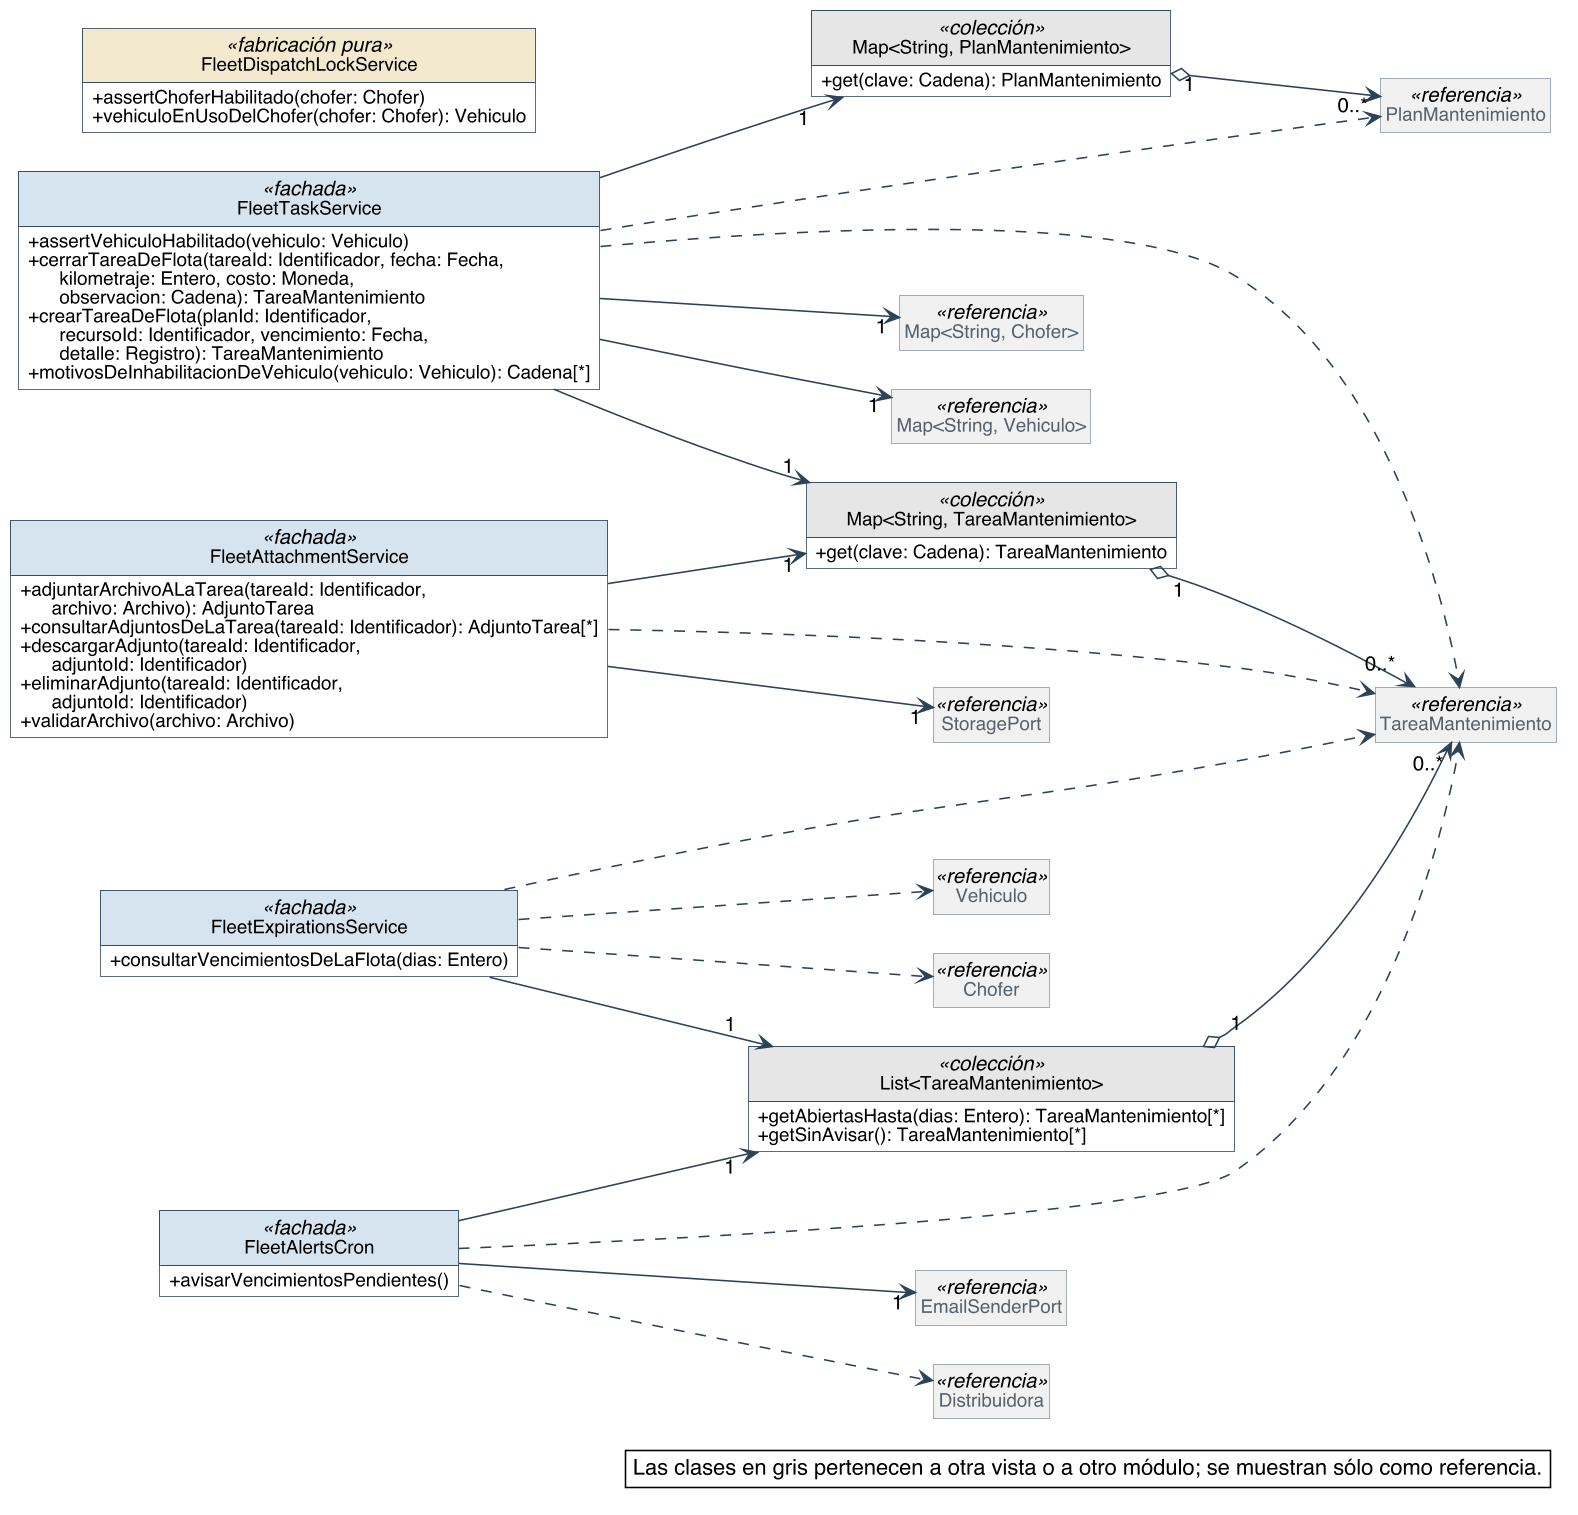

The diagram above was rendered by PlantUML. Its source (embedded in the PNG):
@startuml
skinparam backgroundColor #FFFFFF
skinparam shadowing false
skinparam defaultFontName Helvetica
skinparam defaultFontSize 13
skinparam dpi 150
skinparam nodesep 40
skinparam ranksep 55
skinparam classAttributeIconSize 0
skinparam roundCorner 0
skinparam genericDisplay old
skinparam class {
  BorderColor #2C4257
  BackgroundColor #FFFFFF
  ArrowColor #2C4257
  FontSize 14
  AttributeFontSize 12
  HeaderBackgroundColor #E8EEF3
}
skinparam class<<referencia>> {
  BackgroundColor #F1F1F1
  BorderColor #8A97A3
  FontColor #55616C
}
skinparam class<<fachada>> {
  HeaderBackgroundColor #D6E4F0
}
skinparam class<<use case>> {
  HeaderBackgroundColor #D6E4F0
}
skinparam class<<fabricación pura>> {
  HeaderBackgroundColor #F3E9CF
}
skinparam class<<colección>> {
  HeaderBackgroundColor #E6E6E6
}
skinparam class<<adaptador>> {
  HeaderBackgroundColor #DCEBDD
}
skinparam interface {
  BorderColor #2C4257
  BackgroundColor #FFFFFF
  HeaderBackgroundColor #DCEBDD
  FontSize 14
  AttributeFontSize 12
}
skinparam note {
  BackgroundColor #FFFFFF
  BorderColor #2C4257
}
skinparam packageStyle rectangle
skinparam package {
  BorderColor #8A97A3
  FontSize 13
  FontColor #55616C
}
hide circle
hide empty members

left to right direction
skinparam nodesep 25
skinparam ranksep 90
class FleetTaskService <<fachada>> {
  + assertVehiculoHabilitado(vehiculo: Vehiculo)
  + cerrarTareaDeFlota(tareaId: Identificador, fecha: Fecha,\n      kilometraje: Entero, costo: Moneda,\n      observacion: Cadena): TareaMantenimiento
  + crearTareaDeFlota(planId: Identificador,\n      recursoId: Identificador, vencimiento: Fecha,\n      detalle: Registro): TareaMantenimiento
  + motivosDeInhabilitacionDeVehiculo(vehiculo: Vehiculo): Cadena[*]
}
class FleetAttachmentService <<fachada>> {
  + adjuntarArchivoALaTarea(tareaId: Identificador,\n      archivo: Archivo): AdjuntoTarea
  + consultarAdjuntosDeLaTarea(tareaId: Identificador): AdjuntoTarea[*]
  + descargarAdjunto(tareaId: Identificador,\n      adjuntoId: Identificador)
  + eliminarAdjunto(tareaId: Identificador,\n      adjuntoId: Identificador)
  + validarArchivo(archivo: Archivo)
}
class FleetExpirationsService <<fachada>> {
  + consultarVencimientosDeLaFlota(dias: Entero)
}
class FleetAlertsCron <<fachada>> {
  + avisarVencimientosPendientes()
}
class FleetDispatchLockService <<fabricación pura>> {
  + assertChoferHabilitado(chofer: Chofer)
  + vehiculoEnUsoDelChofer(chofer: Chofer): Vehiculo
}
class "Map<String, PlanMantenimiento>" as Map_String_PlanMantenimiento <<colección>> {
  + get(clave: Cadena): PlanMantenimiento
}
class "Map<String, TareaMantenimiento>" as Map_String_TareaMantenimiento <<colección>> {
  + get(clave: Cadena): TareaMantenimiento
}
class "List<TareaMantenimiento>" as List_TareaMantenimiento <<colección>> {
  + getAbiertasHasta(dias: Entero): TareaMantenimiento[*]
  + getSinAvisar(): TareaMantenimiento[*]
}
class TareaMantenimiento <<referencia>>
class PlanMantenimiento <<referencia>>
class EmailSenderPort <<referencia>>
class StoragePort <<referencia>>
class "Map<String, Chofer>" as Map_String_Chofer <<referencia>>
class "Map<String, Vehiculo>" as Map_String_Vehiculo <<referencia>>
class Distribuidora <<referencia>>
class Vehiculo <<referencia>>
class Chofer <<referencia>>

Map_String_TareaMantenimiento "1" o--> "0..*" TareaMantenimiento
Map_String_PlanMantenimiento "1" o--> "0..*" PlanMantenimiento
List_TareaMantenimiento "1" o--> "0..*" TareaMantenimiento
FleetAlertsCron --> "1" EmailSenderPort
FleetAlertsCron --> "1" List_TareaMantenimiento
FleetAttachmentService --> "1" Map_String_TareaMantenimiento
FleetAttachmentService --> "1" StoragePort
FleetExpirationsService --> "1" List_TareaMantenimiento
FleetTaskService --> "1" Map_String_Chofer
FleetTaskService --> "1" Map_String_PlanMantenimiento
FleetTaskService --> "1" Map_String_TareaMantenimiento
FleetTaskService --> "1" Map_String_Vehiculo
FleetAlertsCron ..> Distribuidora
FleetAlertsCron ..> TareaMantenimiento
FleetAttachmentService ..> TareaMantenimiento
FleetExpirationsService ..> Chofer
FleetExpirationsService ..> TareaMantenimiento
FleetExpirationsService ..> Vehiculo
FleetTaskService ..> PlanMantenimiento
FleetTaskService ..> TareaMantenimiento

legend bottom right
  Las clases en gris pertenecen a otra vista o a otro módulo; se muestran sólo como referencia.
endlegend
@enduml